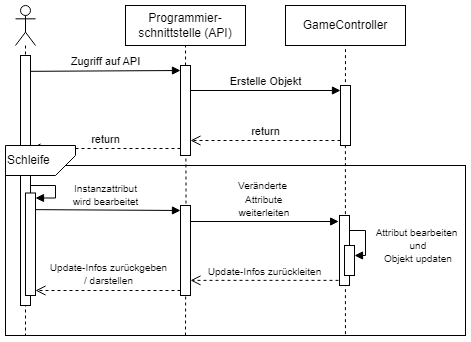

The diagram above was exported from draw.io. Its source (the exported page's mxGraphModel, read from the mxfile embedded in the PNG):
<mxGraphModel dx="988" dy="532" grid="1" gridSize="10" guides="1" tooltips="1" connect="1" arrows="1" fold="1" page="1" pageScale="1" pageWidth="827" pageHeight="1169" math="0" shadow="0">
  <root>
    <mxCell id="0" />
    <mxCell id="1" parent="0" />
    <mxCell id="SF0BS2AjwP8YmUdi56_B-28" value="return" style="html=1;verticalAlign=bottom;endArrow=open;dashed=1;endSize=8;curved=0;rounded=0;exitX=0;exitY=1;exitDx=0;exitDy=-5;" edge="1" parent="1">
      <mxGeometry relative="1" as="geometry">
        <mxPoint x="105" y="183" as="targetPoint" />
        <mxPoint x="255" y="183" as="sourcePoint" />
        <mxPoint as="offset" />
      </mxGeometry>
    </mxCell>
    <mxCell id="9mUgk6PYQdZ4tkyqG1O2-59" value="" style="rounded=0;whiteSpace=wrap;html=1;" parent="1" vertex="1">
      <mxGeometry x="80" y="200" width="460" height="170" as="geometry" />
    </mxCell>
    <mxCell id="9mUgk6PYQdZ4tkyqG1O2-2" value="Programmier-schnittstelle (API)" style="rounded=0;whiteSpace=wrap;html=1;" parent="1" vertex="1">
      <mxGeometry x="200" y="40" width="120" height="40" as="geometry" />
    </mxCell>
    <mxCell id="9mUgk6PYQdZ4tkyqG1O2-3" value="GameController" style="rounded=0;whiteSpace=wrap;html=1;" parent="1" vertex="1">
      <mxGeometry x="360" y="40" width="120" height="40" as="geometry" />
    </mxCell>
    <mxCell id="9mUgk6PYQdZ4tkyqG1O2-11" style="edgeStyle=orthogonalEdgeStyle;rounded=0;orthogonalLoop=1;jettySize=auto;html=1;entryX=0.5;entryY=1;entryDx=0;entryDy=0;endArrow=none;endFill=0;dashed=1;" parent="1" target="9mUgk6PYQdZ4tkyqG1O2-2" edge="1">
      <mxGeometry relative="1" as="geometry">
        <mxPoint x="260" y="370" as="sourcePoint" />
      </mxGeometry>
    </mxCell>
    <mxCell id="9mUgk6PYQdZ4tkyqG1O2-13" style="edgeStyle=orthogonalEdgeStyle;rounded=0;orthogonalLoop=1;jettySize=auto;html=1;entryX=0.5;entryY=1;entryDx=0;entryDy=0;endArrow=none;endFill=0;dashed=1;exitX=0.739;exitY=0.992;exitDx=0;exitDy=0;exitPerimeter=0;" parent="1" source="9mUgk6PYQdZ4tkyqG1O2-59" target="9mUgk6PYQdZ4tkyqG1O2-3" edge="1">
      <mxGeometry relative="1" as="geometry">
        <mxPoint x="420" y="250" as="sourcePoint" />
      </mxGeometry>
    </mxCell>
    <mxCell id="9mUgk6PYQdZ4tkyqG1O2-31" style="edgeStyle=orthogonalEdgeStyle;rounded=0;orthogonalLoop=1;jettySize=auto;html=1;exitX=0.5;exitY=0;exitDx=0;exitDy=0;entryX=0.5;entryY=1;entryDx=0;entryDy=0;endArrow=none;endFill=0;dashed=1;" parent="1" edge="1">
      <mxGeometry relative="1" as="geometry">
        <mxPoint x="260" y="190" as="sourcePoint" />
        <mxPoint x="260" y="170" as="targetPoint" />
      </mxGeometry>
    </mxCell>
    <mxCell id="SF0BS2AjwP8YmUdi56_B-1" value="" style="html=1;points=[[0,0,0,0,5],[0,1,0,0,-5],[1,0,0,0,5],[1,1,0,0,-5]];perimeter=orthogonalPerimeter;outlineConnect=0;targetShapes=umlLifeline;portConstraint=eastwest;newEdgeStyle={&quot;curved&quot;:0,&quot;rounded&quot;:0};" vertex="1" parent="1">
      <mxGeometry x="255" y="100" width="10" height="90" as="geometry" />
    </mxCell>
    <mxCell id="SF0BS2AjwP8YmUdi56_B-2" value="Zugriff auf API" style="html=1;verticalAlign=bottom;endArrow=block;curved=0;rounded=0;entryX=0;entryY=0;entryDx=0;entryDy=5;exitX=0.98;exitY=0.132;exitDx=0;exitDy=0;exitPerimeter=0;" edge="1" target="SF0BS2AjwP8YmUdi56_B-1" parent="1" source="9mUgk6PYQdZ4tkyqG1O2-8">
      <mxGeometry x="-0.0048" relative="1" as="geometry">
        <mxPoint x="110" y="100" as="sourcePoint" />
        <mxPoint as="offset" />
      </mxGeometry>
    </mxCell>
    <mxCell id="SF0BS2AjwP8YmUdi56_B-4" value="" style="html=1;points=[[0,0,0,0,5],[0,1,0,0,-5],[1,0,0,0,5],[1,1,0,0,-5]];perimeter=orthogonalPerimeter;outlineConnect=0;targetShapes=umlLifeline;portConstraint=eastwest;newEdgeStyle={&quot;curved&quot;:0,&quot;rounded&quot;:0};" vertex="1" parent="1">
      <mxGeometry x="415" y="120" width="10" height="60" as="geometry" />
    </mxCell>
    <mxCell id="SF0BS2AjwP8YmUdi56_B-5" value="Erstelle Objekt" style="html=1;verticalAlign=bottom;endArrow=block;curved=0;rounded=0;entryX=0;entryY=0;entryDx=0;entryDy=5;" edge="1" target="SF0BS2AjwP8YmUdi56_B-4" parent="1" source="SF0BS2AjwP8YmUdi56_B-1">
      <mxGeometry relative="1" as="geometry">
        <mxPoint x="345" y="205" as="sourcePoint" />
        <mxPoint as="offset" />
      </mxGeometry>
    </mxCell>
    <mxCell id="SF0BS2AjwP8YmUdi56_B-6" value="return" style="html=1;verticalAlign=bottom;endArrow=open;dashed=1;endSize=8;curved=0;rounded=0;exitX=0;exitY=1;exitDx=0;exitDy=-5;" edge="1" source="SF0BS2AjwP8YmUdi56_B-4" parent="1" target="SF0BS2AjwP8YmUdi56_B-1">
      <mxGeometry relative="1" as="geometry">
        <mxPoint x="345" y="275" as="targetPoint" />
        <mxPoint as="offset" />
      </mxGeometry>
    </mxCell>
    <mxCell id="SF0BS2AjwP8YmUdi56_B-10" value="&lt;font style=&quot;font-size: 10px;&quot;&gt;Attribut bearbeiten&lt;br&gt;&amp;nbsp;und&lt;br&gt;&amp;nbsp;Objekt updaten&lt;/font&gt;" style="html=1;align=center;spacingLeft=2;endArrow=block;rounded=0;edgeStyle=orthogonalEdgeStyle;curved=0;rounded=0;exitX=1;exitY=0;exitDx=0;exitDy=5;exitPerimeter=0;" edge="1" target="SF0BS2AjwP8YmUdi56_B-9" parent="1" source="SF0BS2AjwP8YmUdi56_B-16">
      <mxGeometry x="0.3226" y="50" relative="1" as="geometry">
        <mxPoint x="425" y="245" as="sourcePoint" />
        <Array as="points">
          <mxPoint x="424" y="265" />
          <mxPoint x="440" y="265" />
          <mxPoint x="440" y="290" />
        </Array>
        <mxPoint as="offset" />
      </mxGeometry>
    </mxCell>
    <mxCell id="SF0BS2AjwP8YmUdi56_B-16" value="" style="html=1;points=[[0,0,0,0,5],[0,1,0,0,-5],[1,0,0,0,5],[1,1,0,0,-5]];perimeter=orthogonalPerimeter;outlineConnect=0;targetShapes=umlLifeline;portConstraint=eastwest;newEdgeStyle={&quot;curved&quot;:0,&quot;rounded&quot;:0};" vertex="1" parent="1">
      <mxGeometry x="414" y="250" width="10" height="70" as="geometry" />
    </mxCell>
    <mxCell id="SF0BS2AjwP8YmUdi56_B-17" value="&lt;font style=&quot;font-size: 10px;&quot;&gt;Veränderte&lt;br&gt;&amp;nbsp;Attribute&lt;br&gt;&amp;nbsp;weiterleiten&lt;/font&gt;" style="html=1;verticalAlign=bottom;endArrow=block;curved=0;rounded=0;" edge="1" parent="1">
      <mxGeometry x="-0.0223" relative="1" as="geometry">
        <mxPoint x="265" y="256" as="sourcePoint" />
        <mxPoint x="413.19" y="256" as="targetPoint" />
        <mxPoint as="offset" />
      </mxGeometry>
    </mxCell>
    <mxCell id="SF0BS2AjwP8YmUdi56_B-18" value="&lt;font style=&quot;font-size: 10px;&quot;&gt;Update-Infos zurückleiten&lt;/font&gt;" style="html=1;verticalAlign=bottom;endArrow=open;dashed=1;endSize=8;curved=0;rounded=0;exitX=0;exitY=1;exitDx=0;exitDy=-5;" edge="1" parent="1" target="SF0BS2AjwP8YmUdi56_B-23">
      <mxGeometry x="0.0014" relative="1" as="geometry">
        <mxPoint x="270" y="314.86" as="targetPoint" />
        <mxPoint x="413" y="314.86" as="sourcePoint" />
        <mxPoint as="offset" />
      </mxGeometry>
    </mxCell>
    <mxCell id="SF0BS2AjwP8YmUdi56_B-9" value="" style="html=1;points=[[0,0,0,0,5],[0,1,0,0,-5],[1,0,0,0,5],[1,1,0,0,-5]];perimeter=orthogonalPerimeter;outlineConnect=0;targetShapes=umlLifeline;portConstraint=eastwest;newEdgeStyle={&quot;curved&quot;:0,&quot;rounded&quot;:0};" vertex="1" parent="1">
      <mxGeometry x="419" y="280" width="10" height="30" as="geometry" />
    </mxCell>
    <mxCell id="SF0BS2AjwP8YmUdi56_B-23" value="" style="html=1;points=[[0,0,0,0,5],[0,1,0,0,-5],[1,0,0,0,5],[1,1,0,0,-5]];perimeter=orthogonalPerimeter;outlineConnect=0;targetShapes=umlLifeline;portConstraint=eastwest;newEdgeStyle={&quot;curved&quot;:0,&quot;rounded&quot;:0};" vertex="1" parent="1">
      <mxGeometry x="255" y="240" width="10" height="90" as="geometry" />
    </mxCell>
    <mxCell id="SF0BS2AjwP8YmUdi56_B-24" value="&lt;font style=&quot;font-size: 10px;&quot;&gt;Instanzattribut &lt;br&gt;wird bearbeitet&lt;/font&gt;" style="html=1;verticalAlign=bottom;endArrow=block;curved=0;rounded=0;entryX=0;entryY=0;entryDx=0;entryDy=5;exitX=0.94;exitY=0.726;exitDx=0;exitDy=0;exitPerimeter=0;" edge="1" target="SF0BS2AjwP8YmUdi56_B-23" parent="1">
      <mxGeometry x="0.004" relative="1" as="geometry">
        <mxPoint x="104.39999999999986" y="244.10000000000002" as="sourcePoint" />
        <mxPoint as="offset" />
      </mxGeometry>
    </mxCell>
    <mxCell id="SF0BS2AjwP8YmUdi56_B-25" value="&lt;font style=&quot;font-size: 10px;&quot;&gt;Update-Infos zurückgeben&lt;br&gt;/ darstellen&lt;/font&gt;" style="html=1;verticalAlign=bottom;endArrow=open;dashed=1;endSize=8;curved=0;rounded=0;exitX=0;exitY=1;exitDx=0;exitDy=-5;" edge="1" source="SF0BS2AjwP8YmUdi56_B-23" parent="1" target="SF0BS2AjwP8YmUdi56_B-32">
      <mxGeometry x="-0.0039" y="-1" relative="1" as="geometry">
        <mxPoint x="104.39999999999986" y="323.89999999999986" as="targetPoint" />
        <mxPoint as="offset" />
      </mxGeometry>
    </mxCell>
    <mxCell id="SF0BS2AjwP8YmUdi56_B-8" value="" style="shape=umlLifeline;perimeter=lifelinePerimeter;whiteSpace=wrap;html=1;container=1;dropTarget=0;collapsible=0;recursiveResize=0;outlineConnect=0;portConstraint=eastwest;newEdgeStyle={&quot;curved&quot;:0,&quot;rounded&quot;:0};participant=umlActor;" vertex="1" parent="1">
      <mxGeometry x="90" y="40" width="20" height="330" as="geometry" />
    </mxCell>
    <mxCell id="SF0BS2AjwP8YmUdi56_B-30" value="" style="html=1;align=left;spacingLeft=2;endArrow=block;rounded=0;edgeStyle=orthogonalEdgeStyle;curved=0;rounded=0;entryX=1;entryY=0;entryDx=0;entryDy=5;entryPerimeter=0;" edge="1" target="SF0BS2AjwP8YmUdi56_B-32" parent="SF0BS2AjwP8YmUdi56_B-8">
      <mxGeometry relative="1" as="geometry">
        <mxPoint x="15" y="180" as="sourcePoint" />
        <Array as="points">
          <mxPoint x="40" y="180" />
          <mxPoint x="40" y="193" />
        </Array>
        <mxPoint x="20" y="210.00800000000004" as="targetPoint" />
      </mxGeometry>
    </mxCell>
    <mxCell id="9mUgk6PYQdZ4tkyqG1O2-8" value="" style="rounded=0;whiteSpace=wrap;html=1;" parent="1" vertex="1">
      <mxGeometry x="95" y="90" width="10" height="120" as="geometry" />
    </mxCell>
    <mxCell id="SF0BS2AjwP8YmUdi56_B-26" value="" style="rounded=0;whiteSpace=wrap;html=1;" vertex="1" parent="1">
      <mxGeometry x="95" y="190" width="10" height="150" as="geometry" />
    </mxCell>
    <mxCell id="9mUgk6PYQdZ4tkyqG1O2-64" value="Schleife" style="shape=card;whiteSpace=wrap;html=1;direction=south;noLabel=0;flipV=1;size=20;align=left;" parent="1" vertex="1">
      <mxGeometry x="80" y="180" width="70" height="30" as="geometry" />
    </mxCell>
    <mxCell id="SF0BS2AjwP8YmUdi56_B-32" value="" style="html=1;points=[[0,0,0,0,5],[0,1,0,0,-5],[1,0,0,0,5],[1,1,0,0,-5]];perimeter=orthogonalPerimeter;outlineConnect=0;targetShapes=umlLifeline;portConstraint=eastwest;newEdgeStyle={&quot;curved&quot;:0,&quot;rounded&quot;:0};" vertex="1" parent="1">
      <mxGeometry x="100" y="227.5" width="10" height="102.5" as="geometry" />
    </mxCell>
  </root>
</mxGraphModel>